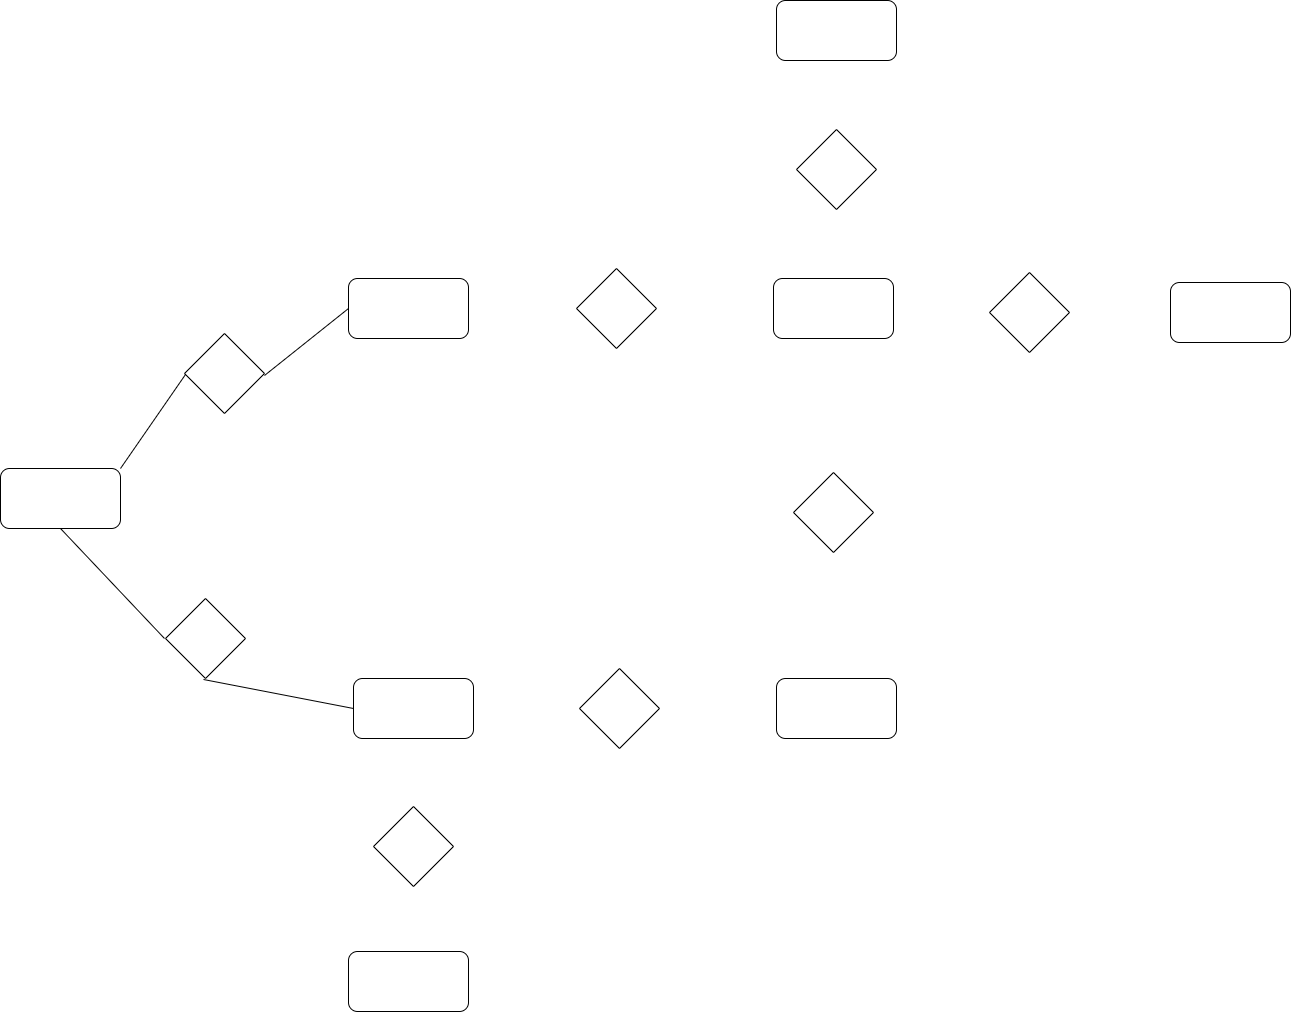

The diagram above was exported from draw.io. Its source (the exported page's mxGraphModel, read from the mxfile embedded in the PNG):
<mxGraphModel dx="2295" dy="1525" grid="0" gridSize="10" guides="1" tooltips="1" connect="1" arrows="1" fold="1" page="0" pageScale="1" pageWidth="850" pageHeight="1100" background="light-dark(#ffffff, #f7f3f3)" math="0" shadow="0">
  <root>
    <mxCell id="0" />
    <mxCell id="1" parent="0" />
    <mxCell id="DgMpjAzBh7wgIt3Hs3j0-10" parent="1" style="rounded=1;whiteSpace=wrap;html=1;fillColor=none;strokeColor=light-dark(#000000,#000000);" value="" vertex="1">
      <mxGeometry height="60" width="120" x="118" y="51" as="geometry" />
    </mxCell>
    <mxCell id="DgMpjAzBh7wgIt3Hs3j0-11" parent="1" style="rounded=1;whiteSpace=wrap;html=1;fillColor=none;strokeColor=light-dark(#000000,#000000);" value="" vertex="1">
      <mxGeometry height="60" width="120" x="546" y="-227" as="geometry" />
    </mxCell>
    <mxCell id="DgMpjAzBh7wgIt3Hs3j0-12" parent="1" style="rounded=1;whiteSpace=wrap;html=1;fillColor=none;strokeColor=light-dark(#000000,#000000);" value="" vertex="1">
      <mxGeometry height="60" width="120" x="546" y="451" as="geometry" />
    </mxCell>
    <mxCell id="DgMpjAzBh7wgIt3Hs3j0-13" parent="1" style="rounded=1;whiteSpace=wrap;html=1;" value="" vertex="1">
      <mxGeometry height="60" width="120" x="543" y="51" as="geometry" />
    </mxCell>
    <mxCell id="DgMpjAzBh7wgIt3Hs3j0-14" parent="1" style="rhombus;whiteSpace=wrap;html=1;" value="" vertex="1">
      <mxGeometry height="80" width="80" x="346" y="41" as="geometry" />
    </mxCell>
    <mxCell id="DgMpjAzBh7wgIt3Hs3j0-15" parent="1" style="rhombus;whiteSpace=wrap;html=1;" value="" vertex="1">
      <mxGeometry height="80" width="80" x="563" y="245" as="geometry" />
    </mxCell>
    <mxCell id="DgMpjAzBh7wgIt3Hs3j0-16" parent="1" style="rhombus;whiteSpace=wrap;html=1;" value="" vertex="1">
      <mxGeometry height="80" width="80" x="566" y="-98" as="geometry" />
    </mxCell>
    <mxCell id="DgMpjAzBh7wgIt3Hs3j0-17" parent="1" style="rhombus;whiteSpace=wrap;html=1;" value="" vertex="1">
      <mxGeometry height="80" width="80" x="759" y="45" as="geometry" />
    </mxCell>
    <mxCell id="DgMpjAzBh7wgIt3Hs3j0-18" parent="1" style="rounded=1;whiteSpace=wrap;html=1;" value="" vertex="1">
      <mxGeometry height="60" width="120" x="940" y="55" as="geometry" />
    </mxCell>
    <mxCell id="DgMpjAzBh7wgIt3Hs3j0-19" parent="1" style="rhombus;whiteSpace=wrap;html=1;" value="" vertex="1">
      <mxGeometry height="80" width="80" x="349" y="441" as="geometry" />
    </mxCell>
    <mxCell id="DgMpjAzBh7wgIt3Hs3j0-20" parent="1" style="rounded=1;whiteSpace=wrap;html=1;" value="" vertex="1">
      <mxGeometry height="60" width="120" x="123" y="451" as="geometry" />
    </mxCell>
    <mxCell id="DgMpjAzBh7wgIt3Hs3j0-22" parent="1" style="rounded=1;whiteSpace=wrap;html=1;" value="" vertex="1">
      <mxGeometry height="60" width="120" x="-230" y="241" as="geometry" />
    </mxCell>
    <mxCell id="DgMpjAzBh7wgIt3Hs3j0-23" parent="1" style="rhombus;whiteSpace=wrap;html=1;" value="" vertex="1">
      <mxGeometry height="80" width="80" x="-65" y="371" as="geometry" />
    </mxCell>
    <mxCell id="DgMpjAzBh7wgIt3Hs3j0-24" parent="1" style="rhombus;whiteSpace=wrap;html=1;direction=east;" value="" vertex="1">
      <mxGeometry height="80" width="80" x="-46" y="106" as="geometry" />
    </mxCell>
    <mxCell id="DgMpjAzBh7wgIt3Hs3j0-25" parent="1" style="rhombus;whiteSpace=wrap;html=1;" value="" vertex="1">
      <mxGeometry height="80" width="80" x="143" y="579" as="geometry" />
    </mxCell>
    <mxCell id="DgMpjAzBh7wgIt3Hs3j0-26" parent="1" style="rounded=1;whiteSpace=wrap;html=1;" value="" vertex="1">
      <mxGeometry height="60" width="120" x="118" y="724" as="geometry" />
    </mxCell>
    <mxCell id="DgMpjAzBh7wgIt3Hs3j0-30" edge="1" parent="1" source="DgMpjAzBh7wgIt3Hs3j0-22" style="endArrow=none;html=1;rounded=0;fontSize=12;startSize=8;endSize=8;curved=1;exitX=1;exitY=0;exitDx=0;exitDy=0;" value="">
      <mxGeometry height="50" relative="1" width="50" as="geometry">
        <mxPoint x="-95" y="197" as="sourcePoint" />
        <mxPoint x="-45" y="147" as="targetPoint" />
      </mxGeometry>
    </mxCell>
    <mxCell id="DgMpjAzBh7wgIt3Hs3j0-31" edge="1" parent="1" style="endArrow=none;html=1;rounded=0;fontSize=12;startSize=8;endSize=8;curved=1;entryX=0;entryY=0.5;entryDx=0;entryDy=0;" target="DgMpjAzBh7wgIt3Hs3j0-10" value="">
      <mxGeometry height="50" relative="1" width="50" as="geometry">
        <mxPoint x="34" y="148" as="sourcePoint" />
        <mxPoint x="116" y="66" as="targetPoint" />
      </mxGeometry>
    </mxCell>
    <mxCell id="DgMpjAzBh7wgIt3Hs3j0-33" edge="1" parent="1" style="endArrow=none;html=1;rounded=0;fontSize=12;startSize=8;endSize=8;curved=1;entryX=0;entryY=0.5;entryDx=0;entryDy=0;" target="DgMpjAzBh7wgIt3Hs3j0-20" value="">
      <mxGeometry height="50" relative="1" width="50" as="geometry">
        <mxPoint x="-27" y="452" as="sourcePoint" />
        <mxPoint x="23" y="402" as="targetPoint" />
      </mxGeometry>
    </mxCell>
    <mxCell id="DgMpjAzBh7wgIt3Hs3j0-34" edge="1" parent="1" style="endArrow=none;html=1;rounded=0;fontSize=12;startSize=8;endSize=8;curved=1;entryX=0.5;entryY=1;entryDx=0;entryDy=0;" target="DgMpjAzBh7wgIt3Hs3j0-22" value="">
      <mxGeometry height="50" relative="1" width="50" as="geometry">
        <mxPoint x="-66" y="411" as="sourcePoint" />
        <mxPoint x="-16" y="361" as="targetPoint" />
      </mxGeometry>
    </mxCell>
  </root>
</mxGraphModel>